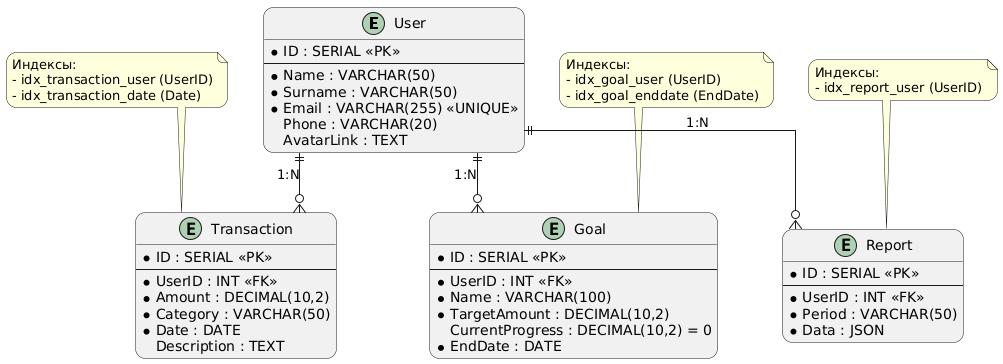

The diagram above was rendered by PlantUML. Its source (embedded in the PNG):
@startuml
' Настройки отображения
hide stereotype
skinparam linetype ortho
skinparam packageStyle rectangle
skinparam roundcorner 20

' Сущности
entity "User" {
  *ID : SERIAL <<PK>>
  --
  *Name : VARCHAR(50)
  *Surname : VARCHAR(50)
  *Email : VARCHAR(255) <<UNIQUE>>
  Phone : VARCHAR(20)
  AvatarLink : TEXT
}

entity "Transaction" {
  *ID : SERIAL <<PK>>
  --
  *UserID : INT <<FK>>
  *Amount : DECIMAL(10,2)
  *Category : VARCHAR(50)
  *Date : DATE
  Description : TEXT
}

entity "Goal" {
  *ID : SERIAL <<PK>>
  --
  *UserID : INT <<FK>>
  *Name : VARCHAR(100)
  *TargetAmount : DECIMAL(10,2)
  CurrentProgress : DECIMAL(10,2) = 0
  *EndDate : DATE
}

entity "Report" {
  *ID : SERIAL <<PK>>
  --
  *UserID : INT <<FK>>
  *Period : VARCHAR(50)
  *Data : JSON
}

' Связи между таблицами
User ||--o{ Transaction : "1:N"
User ||--o{ Goal : "1:N"
User ||--o{ Report : "1:N"

' Индексы
note top of Transaction
  Индексы:
  - idx_transaction_user (UserID)
  - idx_transaction_date (Date)
end note

note top of Goal
  Индексы:
  - idx_goal_user (UserID)
  - idx_goal_enddate (EndDate)
end note

note top of Report
  Индексы:
  - idx_report_user (UserID)
end note
@enduml